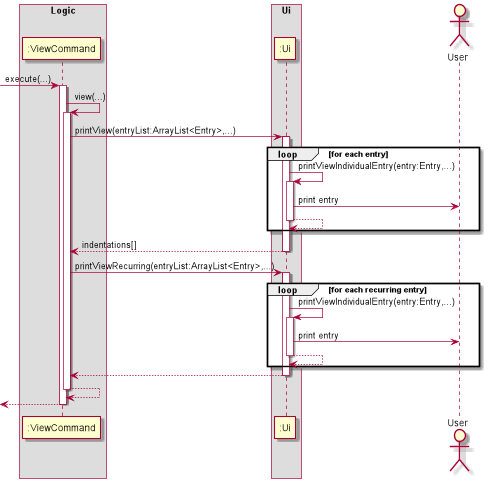

The diagram above was rendered by PlantUML. Its source (embedded in the PNG):
@startuml

box Logic
Participant ":ViewCommand" as ViewCommand
end box

box Ui
Participant ":Ui" as Ui
end box

Actor User

-> ViewCommand : execute(...)
activate ViewCommand

ViewCommand -> ViewCommand : view(...)
activate ViewCommand
ViewCommand -> Ui : printView(entryList:ArrayList<Entry>,...)
activate Ui
loop for each entry
    Ui -> Ui : printViewIndividualEntry(entry:Entry,...)
    activate Ui
    Ui -> User : print entry
    Ui --> Ui
    deactivate Ui
end
Ui --> ViewCommand : indentations[]
deactivate Ui
ViewCommand -> Ui : printViewRecurring(entryList:ArrayList<Entry>,...)
activate Ui
loop for each recurring entry
    Ui -> Ui : printViewIndividualEntry(entry:Entry,...)
    activate Ui
    Ui -> User : print entry
    Ui --> Ui
    deactivate Ui
end
Ui --> ViewCommand
deactivate Ui
ViewCommand --> ViewCommand
deactivate ViewCommand
<-- ViewCommand
deactivate ViewCommand

@enduml